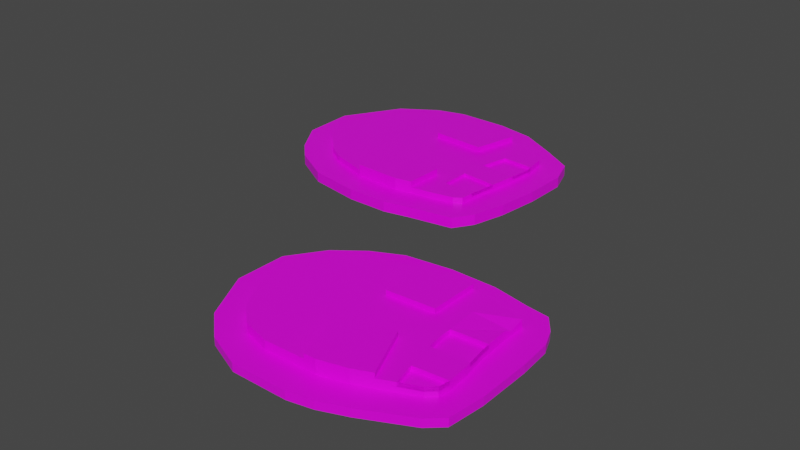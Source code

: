 # Source: BackPropulsors.blend  (saved by Blender 2.90.8; exported with 4.5.12 LTS)
import bpy
from mathutils import Matrix  # noqa: F401  (used for matrix-valued properties, if any)

bpy.ops.wm.read_factory_settings(use_empty=True)
scene = bpy.context.scene
scene.name = 'Scene'

# ---- collections
col_collection = bpy.data.collections.new('Collection'); scene.collection.children.link(col_collection)

# ---- images (referenced by path relative to the original .blend; pixels are not part of the script)
import os
ASSET_DIR = os.environ.get("B2B_ASSET_DIR", "")  # directory of the original .blend (textures are referenced by path, not embedded)
HERE = os.path.dirname(os.path.abspath(__file__))  # packed textures are extracted next to this script under _unpacked/

def load_image(name, relpath, width, height, colorspace="sRGB"):
    """Load a texture the original file referenced (path relative to the .blend, or extracted next to this script)."""
    p = next((c for c in (os.path.join(HERE, relpath), os.path.join(ASSET_DIR, relpath)) if relpath and os.path.exists(c)), "")
    if p:
        img = bpy.data.images.load(p, check_existing=True)
        img.name = name
    else:  # same state as the original file: an image datablock whose file is absent (Cycles renders it pink)
        img = bpy.data.images.new(name, width, height)
        img.source = "FILE"
        img.filepath = "//" + (relpath or name)
    img.colorspace_settings.name = colorspace
    return img
img_back_propulsors_png = load_image('Back Propulsors.png', 'Back Propulsors.png', 1024, 1024, 'sRGB')

# ---- materials (node trees are filled in below, after node groups)
mat_material = bpy.data.materials.new('Material')
mat_material.alpha_threshold = 0.0
mat_material.use_transparent_shadow = False
mat_material.line_color = (0.0, 0.0, 0.0, 1.0)

# ---- material node trees
mat_material.use_nodes = True; mat_material.node_tree.nodes.clear()
_N = mat_material.node_tree.nodes; _L = mat_material.node_tree.links
n0 = _N.new('ShaderNodeOutputMaterial'); n0.name = 'Material Output'; n0.location = (300, 300)
n1 = _N.new('ShaderNodeBsdfPrincipled'); n1.name = 'Principled BSDF'; n1.location = (10, 300)
n1.distribution = 'GGX'
n1.subsurface_method = 'BURLEY'
n1.inputs[2].default_value = 0.4
n1.inputs[3].default_value = 1.45
n1.inputs[27].default_value = (0.0, 0.0, 0.0, 1.0)
n1.inputs[28].default_value = 1.0
n2 = _N.new('ShaderNodeTexImage'); n2.name = 'Image Texture'; n2.location = (-338, 144)
n2.image = img_back_propulsors_png
_L.new(n1.outputs[0], n0.inputs[0])
_L.new(n2.outputs[0], n1.inputs[0])
n0.is_active_output = True

# ---- world
world_world = bpy.data.worlds.new('World'); scene.world = world_world
world_world.use_nodes = True; world_world.node_tree.nodes.clear()
_N = world_world.node_tree.nodes; _L = world_world.node_tree.links
n0 = _N.new('ShaderNodeOutputWorld'); n0.name = 'World Output'; n0.location = (300, 300)
n1 = _N.new('ShaderNodeBackground'); n1.name = 'Background'; n1.location = (10, 300)
n1.inputs[0].default_value = (0.05088, 0.05088, 0.05088, 1.0)
_L.new(n1.outputs[0], n0.inputs[0])
n0.is_active_output = True
world_world.color = (0.05088, 0.05088, 0.05088)
world_world.use_sun_shadow = False
world_world.sun_shadow_jitter_overblur = 0.0

# ---- meshes
me_cube = bpy.data.meshes.new('Cube')
me_cube.from_pydata([(-0.4507, -0.2382, 0.3755), (-0.3601, -0.3187, 0.3755), (-0.2336, -0.3712, 0.3755), (-0.04357, -0.3713, 0.3755), (-0.5393, -0.06536, 0.3755), (-0.5372, 0.1108, 0.3755), (-0.456, 0.2288, 0.3755), (-0.3602, 0.3024, 0.3755), (-0.256, 0.3525, 0.3755), (-0.09591, 0.3728, 0.3755), (0.06148, 0.3695, 0.3755), (0.1903, 0.3421, 0.3755), (0.2661, 0.3313, 0.3755), (0.3097, 0.2731, 0.3755), (0.3352, 0.2119, 0.3755), (0.3444, 0.1009, 0.3755), (0.3456, -0.07775, 0.3755), (0.3319, -0.2001, 0.3755), (0.284, -0.2435, 0.3755), (0.1277, -0.3199, 0.3755), (0.03729, -0.3549, 0.3755), (-0.09591, 0.3728, 1.28), (-0.256, 0.3525, 1.28), (-0.3601, -0.3187, 1.28), (-0.2336, -0.3712, 1.28), (0.3319, -0.2001, 1.28), (0.3456, -0.07775, 1.28), (0.06148, 0.3695, 1.28), (-0.4507, -0.2382, 1.28), (0.284, -0.2435, 1.28), (0.1903, 0.3421, 1.28), (-0.5393, -0.06536, 1.28), (0.1277, -0.3199, 1.28), (0.2661, 0.3313, 1.28), (-0.5372, 0.1108, 1.28), (0.03729, -0.3549, 1.28), (0.3097, 0.2731, 1.28), (-0.456, 0.2288, 1.28), (-0.04357, -0.3713, 1.28), (0.3352, 0.2119, 1.28), (-0.3602, 0.3024, 1.28), (0.3444, 0.1009, 1.28), (0.06113, -0.2493, 0.3755), (-0.03255, -0.2729, 0.3755), (-0.2103, -0.2761, 0.3755), (-0.3072, -0.2484, 0.3755), (-0.3748, -0.1879, 0.3755), (-0.4295, -0.08902, 0.3755), (-0.4514, -0.01585, 0.3755), (-0.4459, 0.08656, 0.3755), (-0.3857, 0.1561, 0.3755), (-0.331, 0.2129, 0.3755), (-0.2323, 0.2571, 0.3755), (-0.1499, 0.2774, 0.3755), (-0.02705, 0.2868, 0.3755), (0.0648, 0.2779, 0.3755), (0.1237, 0.2743, 0.3755), (0.2415, 0.2396, 0.3755), (0.2415, 0.155, 0.3755), (0.2489, 0.04832, 0.3755), (0.2637, -0.0455, 0.3755), (0.2674, -0.1136, 0.3755), (0.2618, -0.1504, 0.3755), (0.236, -0.1742, 0.3755), (-0.07233, -0.2736, 0.3755), (0.1208, -0.2237, 0.3755), (-0.1166, 0.097, -1.208), (0.04864, 0.2794, -1.208), (-0.02705, 0.2868, -1.208), (0.04864, 0.2794, 0.3755), (-0.1303, 0.2789, 0.3755), (-0.1303, 0.2789, -1.208), (0.0437, -0.04345, -0.6594), (0.1721, -0.2016, 0.3755), (-0.1136, -0.06928, -0.6594), (-0.1303, -0.112, -0.6594), (-0.07233, -0.2736, -0.6594), (0.2596, -0.01929, 0.3755), (0.1208, -0.2237, -0.6594), (0.2468, 0.07837, 0.3755), (-0.03255, -0.2729, -0.6594), (0.2415, 0.1851, 0.3755), (0.06113, -0.2493, -0.6594), (0.06113, -0.2493, -0.6594), (-0.03255, -0.2729, -0.6594), (-0.07233, -0.2736, -0.6594), (-0.2103, -0.2761, -0.6594), (-0.3072, -0.2484, -0.6594), (-0.3748, -0.1879, -0.6594), (-0.4295, -0.08902, -0.6594), (-0.4514, -0.01585, -0.6594), (-0.4459, 0.08656, -0.6594), (-0.3857, 0.1561, -0.6594), (-0.331, 0.2129, -0.6594), (-0.2323, 0.2571, -0.6594), (-0.1499, 0.2774, -0.6594), (-0.1303, 0.2789, -0.6594), (-0.02705, 0.2868, -0.6594), (0.04864, 0.2794, -0.6594), (0.0648, 0.2779, -0.6594), (0.1218, 0.2693, -0.5884), (0.2406, 0.2379, -0.5247), (0.2415, 0.1851, -0.1684), (0.2415, 0.155, -0.6594), (0.2468, 0.07837, -0.6594), (0.2489, 0.04832, -0.6594), (0.2596, -0.01929, -0.6594), (0.2637, -0.0455, -0.6594), (0.2674, -0.1136, -0.6594), (0.2618, -0.1504, -0.6594), (0.236, -0.1742, -0.6594), (0.1208, -0.2237, -0.6594), (0.1721, -0.2016, -0.6594), (-0.1303, -0.112, -0.6594), (-0.1136, -0.06928, -0.6594), (0.0437, -0.04345, -0.6594), (-0.1166, 0.097, -0.6594), (0.04829, 0.1063, -0.6594), (0.1542, -0.124, -0.6594), (0.1428, -0.07471, -0.6594), (0.136, -0.0264, -0.6594), (0.1275, 0.03472, -0.6594), (0.1195, 0.1783, -0.6609), (0.1269, 0.07155, -0.6594), (0.04829, 0.1063, -1.208), (0.06113, -0.2493, -1.208), (-0.03255, -0.2729, -1.208), (0.1208, -0.2237, -1.208), (-0.07233, -0.2736, -1.208), (-0.1303, -0.112, -1.208), (-0.1136, -0.06928, -1.208), (0.0437, -0.04345, -1.208), (0.2468, 0.07837, -0.1684), (0.2489, 0.04832, -0.1684), (0.2674, -0.1136, -0.1684), (0.2618, -0.1504, -0.1684), (0.236, -0.1742, -0.1684), (0.1721, -0.2016, -0.1684), (0.136, -0.0264, -0.1684), (0.1275, 0.03472, -0.1684), (0.1542, -0.124, -0.1684), (0.2596, -0.01929, -0.1684), (0.1269, 0.07155, -0.1684)], [], [(15, 16, 61, 60, 77, 59, 79, 58, 81, 57, 56, 55, 69, 54, 70, 53, 52, 51, 50, 49, 48, 4, 5, 6, 7, 8, 9, 10, 11, 12, 13, 14), (22, 21, 9, 8), (24, 23, 1, 2), (26, 25, 17, 16), (21, 27, 10, 9), (23, 28, 0, 1), (25, 29, 18, 17), (27, 30, 11, 10), (28, 31, 4, 0), (29, 32, 19, 18), (30, 33, 12, 11), (31, 34, 5, 4), (32, 35, 20, 19), (33, 36, 13, 12), (34, 37, 6, 5), (35, 38, 3, 20), (36, 39, 14, 13), (37, 40, 7, 6), (39, 41, 15, 14), (40, 22, 8, 7), (38, 24, 2, 3), (41, 26, 16, 15), (29, 25, 26, 41, 39, 36, 33, 30, 27, 21, 22, 40, 37, 34, 31, 28, 23, 24, 38, 35, 32), (121, 123, 142, 139), (4, 48, 47, 46, 45, 44, 64, 43, 42, 65, 73, 63, 62, 61, 16, 17, 18, 19, 20, 3, 2, 1, 0), (56, 57, 101, 100), (42, 43, 84, 83), (55, 56, 100, 99), (69, 55, 99, 98), (73, 65, 111, 112), (70, 54, 97, 96), (43, 64, 85, 84), (52, 53, 95, 94), (115, 111, 78, 72), (82, 80, 126, 125), (100, 122, 123, 121, 120, 119, 118, 112, 111, 115, 114, 113, 85, 86, 87, 88, 89, 90, 91, 92, 93, 94, 95, 96, 116, 117, 98, 99), (108, 118, 119, 120, 106, 107), (108, 109, 135, 134), (104, 123, 122, 102, 103), (102, 122, 100, 101), (59, 77, 106, 105), (64, 44, 86, 85), (81, 58, 103, 102), (44, 45, 87, 86), (79, 59, 105, 104), (45, 46, 88, 87), (54, 69, 98, 97), (77, 60, 107, 106), (58, 79, 104, 103), (46, 47, 89, 88), (53, 70, 96, 95), (60, 61, 108, 107), (47, 48, 90, 89), (61, 62, 109, 108), (48, 49, 91, 90), (62, 63, 110, 109), (57, 81, 102, 101), (49, 50, 92, 91), (65, 42, 83, 111), (50, 51, 93, 92), (63, 73, 112, 110), (51, 52, 94, 93), (76, 75, 129, 128), (113, 114, 74, 75), (111, 83, 82, 78), (114, 115, 72, 74), (85, 113, 75, 76), (83, 84, 80, 82), (84, 85, 76, 80), (67, 124, 66, 71, 68), (128, 129, 130, 131, 127, 125, 126), (75, 74, 130, 129), (116, 96, 71, 66), (78, 82, 125, 127), (74, 72, 131, 130), (117, 116, 66, 124), (96, 97, 68, 71), (97, 98, 67, 68), (80, 76, 128, 126), (72, 78, 127, 131), (98, 117, 124, 67), (135, 136, 137, 140, 134), (141, 138, 139, 142, 132, 133), (110, 112, 137, 136), (104, 105, 133, 132), (109, 110, 136, 135), (112, 118, 140, 137), (123, 104, 132, 142), (106, 120, 138, 141), (118, 108, 134, 140), (120, 121, 139, 138), (105, 106, 141, 133)])
_uv = me_cube.uv_layers.new(name='UVMap')
_uv.uv.foreach_set('vector', [0.9091, 0.3708, 0.9318, 0.3705, 0.9364, 0.3845, 0.9277, 0.3852, 0.9244, 0.3859, 0.9158, 0.3878, 0.9119, 0.3882, 0.9022, 0.3891, 0.8983, 0.3891, 0.8914, 0.3891, 0.887, 0.4101, 0.8865, 0.4206, 0.8863, 0.4235, 0.8854, 0.437, 0.8864, 0.4554, 0.8866, 0.4589, 0.8892, 0.4736, 0.8948, 0.4912, 0.902, 0.501, 0.9109, 0.5117, 0.9239, 0.5127, 0.9303, 0.5284, 0.9078, 0.528, 0.8928, 0.5135, 0.8834, 0.4964, 0.877, 0.4779, 0.8744, 0.4493, 0.8748, 0.4212, 0.8783, 0.3983, 0.8797, 0.3847, 0.8871, 0.377, 0.8949, 0.3724, 0.08257, 0.4985, 0.08409, 0.4983, 0.08409, 0.4983, 0.08257, 0.4985, 0.08278, 0.5053, 0.08159, 0.5048, 0.08159, 0.5048, 0.08278, 0.5053, 0.08826, 0.5026, 0.08813, 0.5037, 0.08813, 0.5037, 0.08826, 0.5026, 0.08409, 0.4983, 0.08557, 0.4983, 0.08557, 0.4983, 0.08409, 0.4983, 0.08159, 0.5048, 0.08073, 0.5041, 0.08073, 0.5041, 0.08159, 0.5048, 0.08813, 0.5037, 0.08768, 0.5041, 0.08768, 0.5041, 0.08813, 0.5037, 0.08557, 0.4983, 0.08679, 0.4986, 0.08679, 0.4986, 0.08557, 0.4983, 0.08073, 0.5041, 0.07989, 0.5024, 0.07989, 0.5024, 0.08073, 0.5041, 0.08768, 0.5041, 0.0862, 0.5049, 0.0862, 0.5049, 0.08768, 0.5041, 0.08679, 0.4986, 0.08751, 0.4987, 0.08751, 0.4987, 0.08679, 0.4986, 0.07989, 0.5024, 0.07991, 0.5008, 0.07991, 0.5008, 0.07989, 0.5024, 0.0862, 0.5049, 0.08535, 0.5052, 0.08535, 0.5052, 0.0862, 0.5049, 0.08751, 0.4987, 0.08792, 0.4992, 0.08792, 0.4992, 0.08751, 0.4987, 0.07991, 0.5008, 0.08068, 0.4997, 0.08068, 0.4997, 0.07991, 0.5008, 0.08535, 0.5052, 0.08458, 0.5053, 0.08458, 0.5053, 0.08535, 0.5052, 0.08792, 0.4992, 0.08816, 0.4998, 0.08816, 0.4998, 0.08792, 0.4992, 0.08068, 0.4997, 0.08159, 0.499, 0.08159, 0.499, 0.08068, 0.4997, 0.08816, 0.4998, 0.08825, 0.5009, 0.08825, 0.5009, 0.08816, 0.4998, 0.08159, 0.499, 0.08257, 0.4985, 0.08257, 0.4985, 0.08159, 0.499, 0.08458, 0.5053, 0.08278, 0.5053, 0.08278, 0.5053, 0.08458, 0.5053, 0.08825, 0.5009, 0.08826, 0.5026, 0.08826, 0.5026, 0.08825, 0.5009, 0.08768, 0.5041, 0.08813, 0.5037, 0.08826, 0.5026, 0.08825, 0.5009, 0.08816, 0.4998, 0.08792, 0.4992, 0.08751, 0.4987, 0.08679, 0.4986, 0.08557, 0.4983, 0.08409, 0.4983, 0.08257, 0.4985, 0.08159, 0.499, 0.08068, 0.4997, 0.07991, 0.5008, 0.07989, 0.5024, 0.08073, 0.5041, 0.08159, 0.5048, 0.08278, 0.5053, 0.08458, 0.5053, 0.08535, 0.5052, 0.0862, 0.5049, 0.9175, 0.4095, 0.9128, 0.4096, 0.9128, 0.4096, 0.9175, 0.4095, 0.9303, 0.5284, 0.9239, 0.5127, 0.9333, 0.5088, 0.9459, 0.499, 0.9536, 0.487, 0.9571, 0.4697, 0.9568, 0.4451, 0.9567, 0.438, 0.9537, 0.4213, 0.9504, 0.4106, 0.9476, 0.4015, 0.9441, 0.3901, 0.9411, 0.3855, 0.9364, 0.3845, 0.9318, 0.3705, 0.9474, 0.373, 0.9529, 0.3815, 0.9627, 0.4094, 0.9671, 0.4255, 0.9692, 0.44, 0.9692, 0.4738, 0.9625, 0.4964, 0.9523, 0.5126, 0.887, 0.4101, 0.8914, 0.3891, 0.8914, 0.3891, 0.887, 0.4101, 0.9537, 0.4213, 0.9567, 0.438, 0.9567, 0.438, 0.9537, 0.4213, 0.8865, 0.4206, 0.887, 0.4101, 0.887, 0.4101, 0.8865, 0.4206, 0.8863, 0.4235, 0.8865, 0.4206, 0.8865, 0.4206, 0.8863, 0.4235, 0.9476, 0.4015, 0.9504, 0.4106, 0.9504, 0.4106, 0.9476, 0.4015, 0.8864, 0.4554, 0.8854, 0.437, 0.8854, 0.437, 0.8864, 0.4554, 0.9567, 0.438, 0.9568, 0.4451, 0.9568, 0.4451, 0.9567, 0.438, 0.8892, 0.4736, 0.8866, 0.4589, 0.8866, 0.4589, 0.8892, 0.4736, 0.9275, 0.4244, 0.9504, 0.4106, 0.9504, 0.4106, 0.9275, 0.4244, 0.9537, 0.4213, 0.9567, 0.438, 0.9567, 0.438, 0.9537, 0.4213, 0.887, 0.4101, 0.8989, 0.4099, 0.9128, 0.4096, 0.9175, 0.4095, 0.9253, 0.4079, 0.9314, 0.4067, 0.9377, 0.4047, 0.9476, 0.4015, 0.9504, 0.4106, 0.9275, 0.4244, 0.9307, 0.4524, 0.9362, 0.4554, 0.9568, 0.4451, 0.9571, 0.4697, 0.9536, 0.487, 0.9459, 0.499, 0.9333, 0.5088, 0.9239, 0.5127, 0.9109, 0.5117, 0.902, 0.501, 0.8948, 0.4912, 0.8892, 0.4736, 0.8866, 0.4589, 0.8864, 0.4554, 0.9096, 0.453, 0.9084, 0.4236, 0.8863, 0.4235, 0.8865, 0.4206, 0.9364, 0.3845, 0.9377, 0.4047, 0.9314, 0.4067, 0.9253, 0.4079, 0.9244, 0.3859, 0.9277, 0.3852, 0.9364, 0.3845, 0.9411, 0.3855, 0.9411, 0.3855, 0.9364, 0.3845, 0.9119, 0.3882, 0.9128, 0.4096, 0.8989, 0.4099, 0.8983, 0.3891, 0.9022, 0.3891, 0.8983, 0.3891, 0.8989, 0.4099, 0.887, 0.4101, 0.8914, 0.3891, 0.9158, 0.3878, 0.9244, 0.3859, 0.9244, 0.3859, 0.9158, 0.3878, 0.9568, 0.4451, 0.9571, 0.4697, 0.9571, 0.4697, 0.9568, 0.4451, 0.8983, 0.3891, 0.9022, 0.3891, 0.9022, 0.3891, 0.8983, 0.3891, 0.9571, 0.4697, 0.9536, 0.487, 0.9536, 0.487, 0.9571, 0.4697, 0.9119, 0.3882, 0.9158, 0.3878, 0.9158, 0.3878, 0.9119, 0.3882, 0.9536, 0.487, 0.9459, 0.499, 0.9459, 0.499, 0.9536, 0.487, 0.8854, 0.437, 0.8863, 0.4235, 0.8863, 0.4235, 0.8854, 0.437, 0.9244, 0.3859, 0.9277, 0.3852, 0.9277, 0.3852, 0.9244, 0.3859, 0.9022, 0.3891, 0.9119, 0.3882, 0.9119, 0.3882, 0.9022, 0.3891, 0.9459, 0.499, 0.9333, 0.5088, 0.9333, 0.5088, 0.9459, 0.499, 0.8866, 0.4589, 0.8864, 0.4554, 0.8864, 0.4554, 0.8866, 0.4589, 0.9277, 0.3852, 0.9364, 0.3845, 0.9364, 0.3845, 0.9277, 0.3852, 0.9333, 0.5088, 0.9239, 0.5127, 0.9239, 0.5127, 0.9333, 0.5088, 0.9364, 0.3845, 0.9411, 0.3855, 0.9411, 0.3855, 0.9364, 0.3845, 0.9239, 0.5127, 0.9109, 0.5117, 0.9109, 0.5117, 0.9239, 0.5127, 0.9411, 0.3855, 0.9441, 0.3901, 0.9441, 0.3901, 0.9411, 0.3855, 0.8914, 0.3891, 0.8983, 0.3891, 0.8983, 0.3891, 0.8914, 0.3891, 0.9109, 0.5117, 0.902, 0.501, 0.902, 0.501, 0.9109, 0.5117, 0.9504, 0.4106, 0.9537, 0.4213, 0.9537, 0.4213, 0.9504, 0.4106, 0.902, 0.501, 0.8948, 0.4912, 0.8948, 0.4912, 0.902, 0.501, 0.9441, 0.3901, 0.9476, 0.4015, 0.9476, 0.4015, 0.9441, 0.3901, 0.8948, 0.4912, 0.8892, 0.4736, 0.8892, 0.4736, 0.8948, 0.4912, 0.9568, 0.4451, 0.9362, 0.4554, 0.9362, 0.4554, 0.9568, 0.4451, 0.9362, 0.4554, 0.9307, 0.4524, 0.9307, 0.4524, 0.9362, 0.4554, 0.9504, 0.4106, 0.9537, 0.4213, 0.9537, 0.4213, 0.9504, 0.4106, 0.9307, 0.4524, 0.9275, 0.4244, 0.9275, 0.4244, 0.9307, 0.4524, 0.9568, 0.4451, 0.9362, 0.4554, 0.9362, 0.4554, 0.9568, 0.4451, 0.9537, 0.4213, 0.9567, 0.438, 0.9567, 0.438, 0.9537, 0.4213, 0.9567, 0.438, 0.9568, 0.4451, 0.9568, 0.4451, 0.9567, 0.438, 0.8863, 0.4235, 0.9084, 0.4236, 0.9096, 0.453, 0.8864, 0.4554, 0.8854, 0.437, 0.9568, 0.4451, 0.9362, 0.4554, 0.9307, 0.4524, 0.9275, 0.4244, 0.9504, 0.4106, 0.9537, 0.4213, 0.9567, 0.438, 0.9362, 0.4554, 0.9307, 0.4524, 0.9307, 0.4524, 0.9362, 0.4554, 0.9096, 0.453, 0.8864, 0.4554, 0.8864, 0.4554, 0.9096, 0.453, 0.9504, 0.4106, 0.9537, 0.4213, 0.9537, 0.4213, 0.9504, 0.4106, 0.9307, 0.4524, 0.9275, 0.4244, 0.9275, 0.4244, 0.9307, 0.4524, 0.9084, 0.4236, 0.9096, 0.453, 0.9096, 0.453, 0.9084, 0.4236, 0.8864, 0.4554, 0.8854, 0.437, 0.8854, 0.437, 0.8864, 0.4554, 0.8854, 0.437, 0.8863, 0.4235, 0.8863, 0.4235, 0.8854, 0.437, 0.9567, 0.438, 0.9568, 0.4451, 0.9568, 0.4451, 0.9567, 0.438, 0.9275, 0.4244, 0.9504, 0.4106, 0.9504, 0.4106, 0.9275, 0.4244, 0.8863, 0.4235, 0.9084, 0.4236, 0.9084, 0.4236, 0.8863, 0.4235, 0.9411, 0.3855, 0.9441, 0.3901, 0.9476, 0.4015, 0.9377, 0.4047, 0.9364, 0.3845, 0.9244, 0.3859, 0.9253, 0.4079, 0.9175, 0.4095, 0.9128, 0.4096, 0.9119, 0.3882, 0.9158, 0.3878, 0.9441, 0.3901, 0.9476, 0.4015, 0.9476, 0.4015, 0.9441, 0.3901, 0.9119, 0.3882, 0.9158, 0.3878, 0.9158, 0.3878, 0.9119, 0.3882, 0.9411, 0.3855, 0.9441, 0.3901, 0.9441, 0.3901, 0.9411, 0.3855, 0.9476, 0.4015, 0.9377, 0.4047, 0.9377, 0.4047, 0.9476, 0.4015, 0.9128, 0.4096, 0.9119, 0.3882, 0.9119, 0.3882, 0.9128, 0.4096, 0.9244, 0.3859, 0.9253, 0.4079, 0.9253, 0.4079, 0.9244, 0.3859, 0.9377, 0.4047, 0.9364, 0.3845, 0.9364, 0.3845, 0.9377, 0.4047, 0.9253, 0.4079, 0.9175, 0.4095, 0.9175, 0.4095, 0.9253, 0.4079, 0.9158, 0.3878, 0.9244, 0.3859, 0.9244, 0.3859, 0.9158, 0.3878])
me_cube.materials.append(mat_material)
me_cube.use_remesh_preserve_volume = False
me_cube.use_remesh_preserve_attributes = False
me_cube.use_mirror_vertex_groups = False
me_cube.update()
me_plane = bpy.data.meshes.new('Plane')
me_plane.from_pydata([(-0.5516, -0.08326, -0.01531), (-0.5577, 0.09537, -0.01531), (-0.4447, 0.2853, -0.01531), (-0.3247, 0.3641, -0.01531), (-0.2265, 0.3914, -0.01531), (-0.05145, 0.39, -0.01531), (0.07984, 0.3655, -0.01531), (0.2109, 0.2945, -0.01531), (0.3185, 0.2292, -0.01531), (0.3497, 0.1395, -0.01531), (0.3476, -0.006677, -0.01531), (0.3306, -0.1471, -0.01531), (0.3023, -0.2566, -0.01531), (0.2609, -0.32, -0.01531), (0.1167, -0.3457, -0.01531), (0.02804, -0.3652, -0.01531), (-0.1103, -0.3656, -0.01531), (-0.2847, -0.3357, -0.01531), (-0.416, -0.2619, -0.01531), (-0.4773, -0.1996, -0.01531), (-0.1103, -0.3656, -0.1183), (-0.2847, -0.3357, -0.1174), (0.3497, 0.1395, -0.1203), (0.3476, -0.006677, -0.1204), (-0.4447, 0.2853, -0.1163), (-0.3247, 0.3641, -0.1168), (-0.416, -0.2619, -0.1167), (0.3306, -0.1471, -0.1204), (-0.2265, 0.3914, -0.1173), (-0.4773, -0.1996, -0.1164), (0.3023, -0.2566, -0.1203), (-0.05145, 0.39, -0.1182), (-0.5516, -0.08326, -0.116), (0.2609, -0.32, -0.1201), (0.07984, 0.3655, -0.1188), (0.1167, -0.3457, -0.1194), (0.2109, 0.2945, -0.1195), (0.02804, -0.3652, -0.119), (0.3185, 0.2292, -0.1201), (-0.5577, 0.09537, -0.1158), (-0.1589, -0.2672, -0.01531), (-0.29, -0.2248, -0.01531), (-0.3526, -0.1861, -0.01531), (-0.4384, -0.09653, -0.01531), (-0.4542, -0.01861, -0.01531), (-0.4509, 0.06004, -0.01531), (-0.4084, 0.163, -0.01531), (-0.3277, 0.2554, -0.01531), (-0.2233, 0.2876, -0.01531), (-0.1419, 0.2933, -0.01531), (-0.04099, 0.2853, -0.01531), (0.05372, 0.2676, -0.01531), (0.158, 0.2232, -0.01531), (0.2481, 0.1807, -0.01531), (0.2644, 0.08929, -0.01531), (0.2534, -0.01267, -0.01531), (0.2368, -0.1275, -0.01531), (0.2263, -0.2195, -0.01531), (0.2021, -0.2364, -0.01531), (0.118, -0.2536, -0.01531), (0.05302, -0.2618, -0.01531), (-0.001965, -0.2737, -0.01531), (0.08717, 0.2534, 0.09667), (0.05372, 0.2676, 0.09667), (-0.1142, 0.2911, -0.01531), (0.08717, 0.2534, -0.01531), (-0.04099, 0.2853, 0.09667), (-0.1142, 0.2911, 0.09667), (0.1736, 0.2159, -0.01531), (0.05685, -0.1308, 0.1028), (0.2311, -0.1773, -0.01531), (-0.1592, -0.1191, 0.1028), (0.2435, -0.08108, -0.01531), (-0.1589, -0.2672, 0.1028), (0.256, 0.01168, -0.01531), (-0.001965, -0.2737, 0.1028), (0.05302, -0.2618, 0.1028), (0.2607, 0.1097, -0.01531), (-0.1589, -0.2672, 0.04498), (-0.29, -0.2248, 0.04498), (-0.3526, -0.1861, 0.04498), (-0.4384, -0.09653, 0.04498), (-0.4542, -0.01861, 0.04498), (-0.4509, 0.06004, 0.04498), (-0.4084, 0.163, 0.04498), (-0.3277, 0.2554, 0.04498), (-0.2233, 0.2876, 0.04498), (-0.1419, 0.2933, 0.04498), (-0.1142, 0.2911, 0.04498), (-0.04099, 0.2853, 0.04498), (0.05372, 0.2676, 0.04498), (0.08717, 0.2534, 0.04498), (0.158, 0.2232, 0.04498), (0.1736, 0.2159, 0.04498), (0.2481, 0.1807, 0.04498), (0.2607, 0.1097, 0.04498), (0.2644, 0.08929, 0.04498), (0.256, 0.01168, 0.04498), (0.2534, -0.01267, 0.04498), (0.2435, -0.08108, 0.04498), (0.2368, -0.1275, 0.04498), (0.2311, -0.1773, 0.04498), (0.2263, -0.2195, 0.04498), (0.2021, -0.2364, 0.04498), (0.118, -0.2536, 0.04498), (0.05302, -0.2618, 0.04498), (-0.001965, -0.2737, 0.04498), (-0.1592, -0.1191, 0.04498), (0.05685, -0.1308, 0.04498), (-0.1331, 0.1157, 0.04498), (0.05174, 0.1022, 0.04498), (0.122, -0.0682, 0.04498), (0.1232, -0.01055, 0.04498), (0.1516, 0.1172, 0.04498), (0.1199, -0.1666, 0.04498), (0.1303, 0.02114, 0.04498), (-0.1331, 0.1157, 0.09667), (0.05174, 0.1022, 0.09667), (0.2311, -0.1773, 0.04498), (0.1199, -0.1666, 0.04498), (0.2311, -0.1773, 0.04498), (0.1199, -0.1666, 0.04498), (0.2607, 0.1097, 0.01346), (0.2644, 0.08929, 0.01346), (0.2435, -0.08108, 0.01346), (0.2368, -0.1275, 0.01346), (0.2311, -0.1773, 0.01346), (0.1199, -0.1666, 0.01346), (0.122, -0.0682, 0.01346), (0.256, 0.01168, 0.01346), (0.1303, 0.02114, 0.01346), (0.1516, 0.1172, 0.01346)], [], [(21, 20, 16, 17), (8, 7, 6, 5, 4, 3, 2, 1, 0, 44, 45, 46, 47, 48, 49, 64, 50, 51, 65, 52, 68, 53, 77, 54, 9), (23, 22, 9, 10), (25, 24, 2, 3), (26, 21, 17, 18), (27, 23, 10, 11), (28, 25, 3, 4), (29, 26, 18, 19), (30, 27, 11, 12), (31, 28, 4, 5), (32, 29, 19, 0), (33, 30, 12, 13), (34, 31, 5, 6), (35, 33, 13, 14), (36, 34, 6, 7), (37, 35, 14, 15), (38, 36, 7, 8), (39, 32, 0, 1), (20, 37, 15, 16), (22, 38, 8, 9), (24, 39, 1, 2), (35, 37, 20, 21, 26, 29, 32, 39, 24, 25, 28, 31, 34, 36, 38, 22, 23, 27, 30, 33), (81, 80, 79, 78, 107, 108, 105, 104, 114, 111, 112, 115, 113, 93, 92, 91, 110, 109, 88, 87, 86, 85, 84, 83, 82), (9, 54, 74, 55, 72, 56, 70, 57, 58, 59, 60, 61, 40, 41, 42, 43, 44, 0, 19, 18, 17, 16, 15, 14, 13, 12, 11, 10), (56, 72, 99, 100), (65, 51, 90, 91), (42, 41, 79, 80), (74, 54, 96, 97), (55, 74, 97, 98), (64, 49, 87, 88), (41, 40, 78, 79), (54, 77, 95, 96), (105, 108, 69, 76), (89, 88, 67, 66), (93, 113, 95, 94), (101, 114, 104, 103, 102), (113, 115, 130, 131), (97, 115, 112, 111, 99, 98), (114, 101, 126, 127), (43, 42, 80, 81), (57, 70, 101, 102), (44, 43, 81, 82), (58, 57, 102, 103), (45, 44, 82, 83), (59, 58, 103, 104), (77, 53, 94, 95), (46, 45, 83, 84), (68, 52, 92, 93), (60, 59, 104, 105), (47, 46, 84, 85), (61, 60, 105, 106), (48, 47, 85, 86), (40, 61, 106, 78), (49, 48, 86, 87), (70, 56, 100, 101), (50, 64, 88, 89), (51, 50, 89, 90), (52, 65, 91, 92), (72, 55, 98, 99), (53, 68, 93, 94), (69, 71, 73, 75, 76), (107, 78, 73, 71), (106, 105, 76, 75), (108, 107, 71, 69), (78, 106, 75, 73), (67, 116, 117, 62, 63, 66), (110, 91, 62, 117), (88, 109, 116, 67), (90, 89, 66, 63), (109, 110, 117, 116), (91, 90, 63, 62), (101, 114, 119, 118), (118, 119, 121, 120), (124, 128, 127, 126, 125), (122, 131, 130, 129, 123), (100, 99, 124, 125), (97, 96, 123, 129), (101, 100, 125, 126), (96, 95, 122, 123), (111, 114, 127, 128), (95, 113, 131, 122), (115, 97, 129, 130), (99, 111, 128, 124)])
_uv = me_plane.uv_layers.new(name='UVMap')
_uv.uv.foreach_set('vector', [0.9113, 0.4811, 0.9114, 0.4811, 0.9114, 0.4811, 0.9113, 0.4811, 0.0504, 0.3746, 0.04221, 0.3939, 0.03307, 0.4186, 0.03032, 0.4408, 0.03032, 0.472, 0.0339, 0.4894, 0.04405, 0.5107, 0.06834, 0.5306, 0.09108, 0.5292, 0.08252, 0.5132, 0.07251, 0.5128, 0.05913, 0.5059, 0.04751, 0.4911, 0.0424, 0.4744, 0.0416, 0.459, 0.04162, 0.4537, 0.04296, 0.4403, 0.04466, 0.4231, 0.04599, 0.4159, 0.0493, 0.4051, 0.05157, 0.401, 0.05665, 0.3861, 0.06477, 0.3835, 0.06849, 0.3831, 0.06178, 0.3689, 0.9114, 0.4811, 0.9114, 0.4811, 0.9114, 0.4811, 0.9114, 0.4811, 0.9113, 0.4811, 0.9113, 0.4811, 0.9113, 0.4811, 0.9113, 0.4811, 0.9113, 0.4811, 0.9113, 0.4811, 0.9113, 0.4811, 0.9113, 0.4811, 0.9114, 0.4811, 0.9114, 0.4811, 0.9114, 0.4811, 0.9114, 0.4811, 0.9113, 0.4811, 0.9113, 0.4811, 0.9113, 0.4811, 0.9113, 0.4811, 0.9113, 0.4811, 0.9113, 0.4811, 0.9113, 0.4811, 0.9113, 0.4811, 0.9114, 0.4811, 0.9114, 0.4811, 0.9114, 0.4811, 0.9114, 0.4811, 0.9114, 0.4811, 0.9113, 0.4811, 0.9113, 0.4811, 0.9114, 0.4811, 0.9113, 0.4811, 0.9113, 0.4811, 0.9113, 0.4811, 0.9113, 0.4811, 0.9114, 0.4811, 0.9114, 0.4811, 0.9114, 0.4811, 0.9114, 0.4811, 0.9114, 0.4811, 0.9114, 0.4811, 0.9114, 0.4811, 0.9114, 0.4811, 0.9114, 0.4811, 0.9114, 0.4811, 0.9114, 0.4811, 0.9114, 0.4811, 0.9114, 0.4811, 0.9114, 0.4811, 0.9114, 0.4811, 0.9114, 0.4811, 0.9114, 0.4811, 0.9114, 0.4811, 0.9114, 0.4811, 0.9114, 0.4811, 0.9114, 0.4811, 0.9114, 0.4811, 0.9114, 0.4811, 0.9114, 0.4811, 0.9113, 0.4811, 0.9113, 0.4811, 0.9113, 0.4811, 0.9113, 0.4811, 0.9114, 0.4811, 0.9114, 0.4811, 0.9114, 0.4811, 0.9114, 0.4811, 0.9114, 0.4811, 0.9114, 0.4811, 0.9114, 0.4811, 0.9114, 0.4811, 0.9113, 0.4811, 0.9113, 0.4811, 0.9113, 0.4811, 0.9113, 0.4811, 0.9114, 0.4811, 0.9114, 0.4811, 0.9114, 0.4811, 0.9113, 0.4811, 0.9113, 0.4811, 0.9113, 0.4811, 0.9113, 0.4811, 0.9113, 0.4811, 0.9113, 0.4811, 0.9113, 0.4811, 0.9113, 0.4811, 0.9114, 0.4811, 0.9114, 0.4811, 0.9114, 0.4811, 0.9114, 0.4811, 0.9114, 0.4811, 0.9114, 0.4811, 0.9114, 0.4811, 0.9114, 0.4811, 0.9114, 0.4811, 0.08995, 0.5128, 0.1049, 0.4939, 0.1088, 0.4824, 0.1141, 0.459, 0.09523, 0.4592, 0.09649, 0.4207, 0.1132, 0.4212, 0.1121, 0.4096, 0.101, 0.4094, 0.08846, 0.4092, 0.08112, 0.4091, 0.07708, 0.4079, 0.06483, 0.4042, 0.05225, 0.4004, 0.05133, 0.4032, 0.04756, 0.4159, 0.06684, 0.422, 0.06532, 0.4549, 0.04297, 0.4518, 0.04272, 0.4568, 0.04352, 0.4712, 0.04774, 0.4898, 0.05958, 0.5041, 0.07273, 0.5115, 0.08275, 0.5129, 0.06178, 0.3689, 0.06827, 0.3841, 0.07816, 0.3854, 0.08126, 0.3859, 0.08998, 0.3875, 0.0959, 0.3887, 0.1022, 0.3896, 0.1076, 0.3904, 0.1098, 0.3947, 0.1121, 0.4096, 0.1132, 0.4212, 0.1147, 0.431, 0.1141, 0.459, 0.1088, 0.4824, 0.104, 0.4936, 0.09265, 0.509, 0.08275, 0.512, 0.09108, 0.5292, 0.1058, 0.5158, 0.1137, 0.5048, 0.1229, 0.4813, 0.1266, 0.4502, 0.1264, 0.4255, 0.1238, 0.4097, 0.1204, 0.3841, 0.1123, 0.3768, 0.09829, 0.3719, 0.0804, 0.3691, 0.0959, 0.3887, 0.08998, 0.3875, 0.08998, 0.3875, 0.0959, 0.3887, 0.04756, 0.4159, 0.04578, 0.4219, 0.04578, 0.4219, 0.04756, 0.4159, 0.104, 0.4936, 0.1088, 0.4824, 0.1088, 0.4824, 0.104, 0.4936, 0.07816, 0.3854, 0.06827, 0.3841, 0.06827, 0.3841, 0.07816, 0.3854, 0.08126, 0.3859, 0.07816, 0.3854, 0.07816, 0.3854, 0.08126, 0.3859, 0.04297, 0.4518, 0.04272, 0.4568, 0.04272, 0.4568, 0.04297, 0.4518, 0.1088, 0.4824, 0.1141, 0.459, 0.1141, 0.459, 0.1088, 0.4824, 0.06827, 0.3841, 0.06567, 0.3847, 0.06567, 0.3847, 0.06827, 0.3841, 0.1132, 0.4212, 0.09649, 0.4207, 0.09649, 0.4207, 0.1132, 0.4212, 0.04364, 0.4388, 0.04297, 0.4518, 0.04297, 0.4518, 0.04364, 0.4388, 0.05225, 0.4004, 0.06483, 0.4042, 0.06567, 0.3847, 0.05665, 0.3871, 0.1022, 0.3896, 0.101, 0.4094, 0.1121, 0.4096, 0.1098, 0.3947, 0.1076, 0.3904, 0.06483, 0.4042, 0.07708, 0.4079, 0.07708, 0.4079, 0.06483, 0.4042, 0.07816, 0.3854, 0.07708, 0.4079, 0.08112, 0.4091, 0.08846, 0.4092, 0.08998, 0.3875, 0.08126, 0.3859, 0.101, 0.4094, 0.1022, 0.3896, 0.1022, 0.3896, 0.101, 0.4094, 0.09265, 0.509, 0.104, 0.4936, 0.104, 0.4936, 0.09265, 0.509, 0.1076, 0.3904, 0.1022, 0.3896, 0.1022, 0.3896, 0.1076, 0.3904, 0.08275, 0.512, 0.09265, 0.509, 0.09265, 0.509, 0.08275, 0.512, 0.1098, 0.3947, 0.1076, 0.3904, 0.1076, 0.3904, 0.1098, 0.3947, 0.07273, 0.5115, 0.08275, 0.512, 0.08275, 0.512, 0.07273, 0.5115, 0.1121, 0.4096, 0.1098, 0.3947, 0.1098, 0.3947, 0.1121, 0.4096, 0.06567, 0.3847, 0.05665, 0.3871, 0.05665, 0.3871, 0.06567, 0.3847, 0.05958, 0.5041, 0.07273, 0.5115, 0.07273, 0.5115, 0.05958, 0.5041, 0.05225, 0.4004, 0.05133, 0.4032, 0.05133, 0.4032, 0.05225, 0.4004, 0.1132, 0.4212, 0.1121, 0.4096, 0.1121, 0.4096, 0.1132, 0.4212, 0.04774, 0.4898, 0.05958, 0.5041, 0.05958, 0.5041, 0.04774, 0.4898, 0.1147, 0.431, 0.1132, 0.4212, 0.1132, 0.4212, 0.1147, 0.431, 0.04352, 0.4712, 0.04774, 0.4898, 0.04774, 0.4898, 0.04352, 0.4712, 0.1141, 0.459, 0.1147, 0.431, 0.1147, 0.431, 0.1141, 0.459, 0.04272, 0.4568, 0.04352, 0.4712, 0.04352, 0.4712, 0.04272, 0.4568, 0.1022, 0.3896, 0.0959, 0.3887, 0.0959, 0.3887, 0.1022, 0.3896, 0.04364, 0.4388, 0.04297, 0.4518, 0.04297, 0.4518, 0.04364, 0.4388, 0.04578, 0.4219, 0.04364, 0.4388, 0.04364, 0.4388, 0.04578, 0.4219, 0.05133, 0.4032, 0.04756, 0.4159, 0.04756, 0.4159, 0.05133, 0.4032, 0.08998, 0.3875, 0.08126, 0.3859, 0.08126, 0.3859, 0.08998, 0.3875, 0.05665, 0.3871, 0.05225, 0.4004, 0.05225, 0.4004, 0.05665, 0.3871, 0.09649, 0.4207, 0.09523, 0.4592, 0.1141, 0.459, 0.1147, 0.431, 0.1132, 0.4212, 0.09523, 0.4592, 0.1141, 0.459, 0.1141, 0.459, 0.09523, 0.4592, 0.1147, 0.431, 0.1132, 0.4212, 0.1132, 0.4212, 0.1147, 0.431, 0.09649, 0.4207, 0.09523, 0.4592, 0.09523, 0.4592, 0.09649, 0.4207, 0.1141, 0.459, 0.1147, 0.431, 0.1147, 0.431, 0.1141, 0.459, 0.04297, 0.4518, 0.06532, 0.4549, 0.06684, 0.422, 0.04756, 0.4159, 0.04578, 0.4219, 0.04364, 0.4388, 0.06684, 0.422, 0.04756, 0.4159, 0.04756, 0.4159, 0.06684, 0.422, 0.04297, 0.4518, 0.06532, 0.4549, 0.06532, 0.4549, 0.04297, 0.4518, 0.04578, 0.4219, 0.04364, 0.4388, 0.04364, 0.4388, 0.04578, 0.4219, 0.06532, 0.4549, 0.06684, 0.422, 0.06684, 0.422, 0.06532, 0.4549, 0.04756, 0.4159, 0.04578, 0.4219, 0.04578, 0.4219, 0.04756, 0.4159, 0.1022, 0.3896, 0.101, 0.4094, 0.101, 0.4094, 0.1022, 0.3896, 0.1022, 0.3896, 0.101, 0.4094, 0.101, 0.4094, 0.1022, 0.3896, 0.08998, 0.3875, 0.08846, 0.4092, 0.101, 0.4094, 0.1022, 0.3896, 0.0959, 0.3887, 0.06567, 0.3847, 0.06483, 0.4042, 0.07708, 0.4079, 0.07816, 0.3854, 0.06827, 0.3841, 0.0959, 0.3887, 0.08998, 0.3875, 0.08998, 0.3875, 0.0959, 0.3887, 0.07816, 0.3854, 0.06827, 0.3841, 0.06827, 0.3841, 0.07816, 0.3854, 0.1022, 0.3896, 0.0959, 0.3887, 0.0959, 0.3887, 0.1022, 0.3896, 0.06827, 0.3841, 0.06567, 0.3847, 0.06567, 0.3847, 0.06827, 0.3841, 0.08846, 0.4092, 0.101, 0.4094, 0.101, 0.4094, 0.08846, 0.4092, 0.06567, 0.3847, 0.06483, 0.4042, 0.06483, 0.4042, 0.06567, 0.3847, 0.07708, 0.4079, 0.07816, 0.3854, 0.07816, 0.3854, 0.07708, 0.4079, 0.08998, 0.3875, 0.08846, 0.4092, 0.08846, 0.4092, 0.08998, 0.3875])
me_plane.materials.append(mat_material)
me_plane.use_remesh_fix_poles = True
me_plane.use_remesh_preserve_attributes = False
me_plane.use_mirror_vertex_groups = False
me_plane.update()

# ---- objects
ob_cube = bpy.data.objects.new('Cube', me_cube)
ob_empty = bpy.data.objects.new('Empty', img_back_propulsors_png)
ob_plane = bpy.data.objects.new('Plane', me_plane)

# ---- transforms, parenting, visibility, modifiers, constraints
ob_cube.location = (-2.98e-08, 2.384e-07, 0.0)
ob_cube.scale = (3.0, 3.0, -0.09065)
ob_cube.lock_rotations_4d = False
ob_cube.empty_display_type = 'ARROWS'
ob_cube.lineart.crease_threshold = 0.0
ob_empty.location = (-0.9926, -9.485, 0.08121)
ob_empty.rotation_euler = (0.01558, 0.0002742, 1.563)
ob_empty.scale = (4.535, 4.535, 4.535)
ob_empty.empty_display_type = 'IMAGE'
ob_empty.empty_display_size = 5.0
ob_empty.lineart.crease_threshold = 0.0
ob_plane.location = (-1.397, 2.484, 0.2291)
ob_plane.scale = (3.0, 3.0, 1.0)
ob_plane.lineart.crease_threshold = 0.0

# ---- collection membership
col_collection.objects.link(ob_cube)
col_collection.objects.link(ob_empty)
col_collection.objects.link(ob_plane)

# ---- scene / render settings (as saved in the file)
scene.frame_start = 1; scene.frame_end = 250; scene.frame_set(1)
scene.render.engine = 'BLENDER_EEVEE_NEXT'
scene.cycles.use_denoising = False
scene.cycles.samples = 128
scene.cycles.sampling_pattern = 'TABULATED_SOBOL'
scene.cycles.use_adaptive_sampling = False
scene.cycles.use_light_tree = False
scene.view_settings.view_transform = 'Filmic'
bpy.context.view_layer.update()

# ---- added for rendering (the .blend has no active camera and no usable light): camera, sun
cam_auto = bpy.data.cameras.new('AutoCamera')
cam_auto.lens = 50.0
cam_auto.sensor_width = 36.0
cam_auto.clip_end = 1000.0
ob_auto_camera = bpy.data.objects.new('AutoCamera', cam_auto)
scene.collection.objects.link(ob_auto_camera)
ob_auto_camera.location = (4.82342, -5.73571, 4.77994)
ob_auto_camera.rotation_euler = (1.09748, -7.21219e-08, 0.694738)
scene.camera = ob_auto_camera
light_auto_sun = bpy.data.lights.new('AutoSun', 'SUN')
light_auto_sun.energy = 3.0
light_auto_sun.angle = 0.0523599
ob_auto_sun = bpy.data.objects.new('AutoSun', light_auto_sun)
scene.collection.objects.link(ob_auto_sun)
ob_auto_sun.rotation_euler = (0.872665, 0.174533, 0.523599)
bpy.context.view_layer.update()
